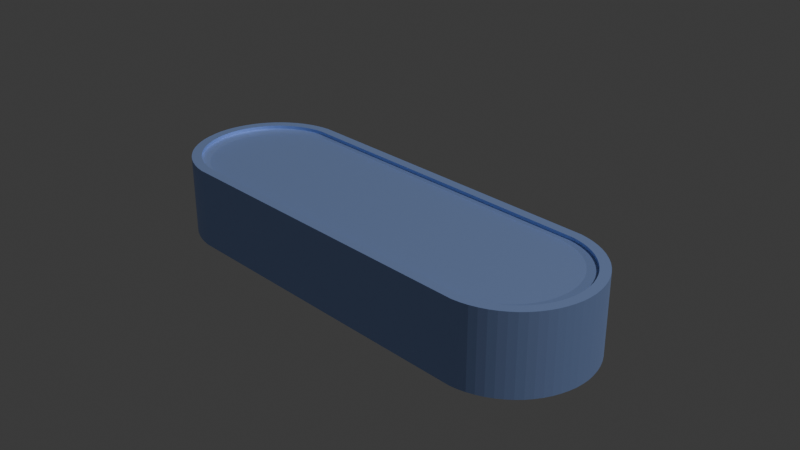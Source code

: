 # Source: KeyHolder3.blend  (saved by Blender 4.0.36; exported with 4.5.12 LTS)
import bpy
from mathutils import Matrix  # noqa: F401  (used for matrix-valued properties, if any)

bpy.ops.wm.read_factory_settings(use_empty=True)
scene = bpy.context.scene
scene.name = 'Scene'

# ---- collections
col_collection = bpy.data.collections.new('Collection'); scene.collection.children.link(col_collection)

# ---- materials (node trees are filled in below, after node groups)
mat_material_001 = bpy.data.materials.new('Material.001')

# ---- material node trees
mat_material_001.use_nodes = True; mat_material_001.node_tree.nodes.clear()
_N = mat_material_001.node_tree.nodes; _L = mat_material_001.node_tree.links
n0 = _N.new('ShaderNodeBsdfPrincipled'); n0.name = 'Principled BSDF'; n0.location = (10, 300)
n0.inputs[0].default_value = (0.4279, 0.5825, 1.0, 1.0)
n0.inputs[1].default_value = 0.768
n0.inputs[2].default_value = 0.6186
n0.inputs[3].default_value = 1.45
n1 = _N.new('ShaderNodeOutputMaterial'); n1.name = 'Material Output'; n1.location = (300, 300)
_L.new(n0.outputs[0], n1.inputs[0])
n1.is_active_output = True

# ---- world
world_world = bpy.data.worlds.new('World'); scene.world = world_world
world_world.use_nodes = True; world_world.node_tree.nodes.clear()
_N = world_world.node_tree.nodes; _L = world_world.node_tree.links
n0 = _N.new('ShaderNodeOutputWorld'); n0.name = 'World Output'; n0.location = (300, 300)
n1 = _N.new('ShaderNodeBackground'); n1.name = 'Background'; n1.location = (10, 300)
n1.inputs[0].default_value = (0.05088, 0.05088, 0.05088, 1.0)
_L.new(n1.outputs[0], n0.inputs[0])
n0.is_active_output = True
world_world.color = (0.05088, 0.05088, 0.05088)
world_world.use_sun_shadow = False
world_world.sun_shadow_jitter_overblur = 0.0

# ---- cameras
cam_camera = bpy.data.cameras.new('Camera')
cam_camera.clip_end = 100.0
cam_camera.ortho_scale = 7.314

# ---- lights
light_light = bpy.data.lights.new('Light', 'POINT')
light_light.transmission_factor = 0.0
light_light.use_soft_falloff = False
light_light.energy = 1000.0
light_light.shadow_soft_size = 0.1
light_light.shadow_maximum_resolution = 0.006
light_light.use_absolute_resolution = True

# ---- meshes
me_cylinder_001 = bpy.data.meshes.new('Cylinder.001')
me_cylinder_001.from_pydata([(-0.1049, -0.04976, -0.025), (-0.1044, -0.04364, 0.025), (-0.1098, -0.04904, -0.025), (-0.1086, -0.04303, 0.025), (-0.1145, -0.04785, -0.025), (-0.1127, -0.04199, 0.025), (-0.1191, -0.04619, -0.025), (-0.1168, -0.04054, 0.025), (-0.1236, -0.0441, -0.025), (-0.1207, -0.0387, 0.025), (-0.1278, -0.04157, -0.025), (-0.1244, -0.03648, 0.025), (-0.1317, -0.03865, -0.025), (-0.1278, -0.03392, 0.025), (-0.1354, -0.03536, -0.025), (-0.131, -0.03103, 0.025), (-0.1387, -0.03172, -0.025), (-0.1339, -0.02784, 0.025), (-0.1416, -0.02778, -0.025), (-0.1365, -0.02438, 0.025), (-0.1441, -0.02357, -0.025), (-0.1387, -0.02068, 0.025), (-0.1462, -0.01913, -0.025), (-0.1405, -0.01679, 0.025), (-0.1478, -0.01451, -0.025), (-0.142, -0.01274, 0.025), (-0.149, -0.009755, -0.025), (-0.143, -0.00856, 0.025), (-0.1498, -0.004901, -0.025), (-0.1437, -0.004301, 0.025), (-0.15, 0.0, -0.025), (-0.1439, 0.0, 0.025), (-0.1498, 0.004901, -0.025), (-0.1437, 0.004301, 0.025), (-0.149, 0.009755, -0.025), (-0.143, 0.00856, 0.025), (-0.1478, 0.01451, -0.025), (-0.142, 0.01274, 0.025), (-0.1462, 0.01913, -0.025), (-0.1405, 0.01679, 0.025), (-0.1441, 0.02357, -0.025), (-0.1387, 0.02068, 0.025), (-0.1416, 0.02778, -0.025), (-0.1365, 0.02438, 0.025), (-0.1387, 0.03172, -0.025), (-0.1339, 0.02784, 0.025), (-0.1354, 0.03536, -0.025), (-0.131, 0.03103, 0.025), (-0.1317, 0.03865, -0.025), (-0.1278, 0.03392, 0.025), (-0.1278, 0.04157, -0.025), (-0.1244, 0.03648, 0.025), (-0.1236, 0.0441, -0.025), (-0.1207, 0.0387, 0.025), (-0.1191, 0.04619, -0.025), (-0.1168, 0.04054, 0.025), (-0.1145, 0.04785, -0.025), (-0.1127, 0.04199, 0.025), (-0.1098, 0.04904, -0.025), (-0.1086, 0.04303, 0.025), (-0.1049, 0.04976, -0.025), (-0.1044, 0.04364, 0.025), (0.1049, 0.04976, -0.025), (0.1044, 0.04364, 0.025), (0.1098, 0.04904, -0.025), (0.1086, 0.04303, 0.025), (0.1145, 0.04785, -0.025), (0.1127, 0.04199, 0.025), (0.1191, 0.04619, -0.025), (0.1168, 0.04054, 0.025), (0.1236, 0.0441, -0.025), (0.1207, 0.0387, 0.025), (0.1278, 0.04157, -0.025), (0.1244, 0.03648, 0.025), (0.1317, 0.03865, -0.025), (0.1278, 0.03392, 0.025), (0.1354, 0.03536, -0.025), (0.131, 0.03103, 0.025), (0.1387, 0.03172, -0.025), (0.1339, 0.02784, 0.025), (0.1416, 0.02778, -0.025), (0.1365, 0.02438, 0.025), (0.1441, 0.02357, -0.025), (0.1387, 0.02068, 0.025), (0.1462, 0.01913, -0.025), (0.1405, 0.01679, 0.025), (0.1478, 0.01451, -0.025), (0.142, 0.01274, 0.025), (0.149, 0.009755, -0.025), (0.143, 0.00856, 0.025), (0.1498, 0.004901, -0.025), (0.1437, 0.004301, 0.025), (0.15, 0.0, -0.025), (0.1439, 0.0, 0.025), (0.1498, -0.004901, -0.025), (0.1437, -0.004301, 0.025), (0.149, -0.009755, -0.025), (0.143, -0.00856, 0.025), (0.1478, -0.01451, -0.025), (0.142, -0.01274, 0.025), (0.1462, -0.01913, -0.025), (0.1405, -0.01679, 0.025), (0.1441, -0.02357, -0.025), (0.1387, -0.02068, 0.025), (0.1416, -0.02778, -0.025), (0.1365, -0.02438, 0.025), (0.1387, -0.03172, -0.025), (0.1339, -0.02784, 0.025), (0.1354, -0.03536, -0.025), (0.131, -0.03103, 0.025), (0.1317, -0.03865, -0.025), (0.1278, -0.03392, 0.025), (0.1278, -0.04157, -0.025), (0.1244, -0.03648, 0.025), (0.1236, -0.0441, -0.025), (0.1207, -0.0387, 0.025), (0.1191, -0.04619, -0.025), (0.1168, -0.04054, 0.025), (0.1145, -0.04785, -0.025), (0.1127, -0.04199, 0.025), (0.1098, -0.04904, -0.025), (0.1086, -0.04303, 0.025), (0.1049, -0.04976, -0.025), (0.1044, -0.04364, 0.025), (-0.1049, -0.04976, 0.025), (0.1049, -0.04976, 0.025), (-0.1098, -0.04904, 0.025), (-0.1145, -0.04785, 0.025), (-0.1191, -0.04619, 0.025), (-0.1236, -0.0441, 0.025), (-0.1278, -0.04157, 0.025), (-0.1317, -0.03865, 0.025), (-0.1354, -0.03536, 0.025), (-0.1387, -0.03172, 0.025), (-0.1416, -0.02778, 0.025), (-0.1441, -0.02357, 0.025), (-0.1462, -0.01913, 0.025), (-0.1478, -0.01451, 0.025), (-0.149, -0.009755, 0.025), (-0.1498, -0.004901, 0.025), (-0.15, 0.0, 0.025), (-0.1498, 0.004901, 0.025), (-0.149, 0.009755, 0.025), (-0.1478, 0.01451, 0.025), (-0.1462, 0.01913, 0.025), (-0.1441, 0.02357, 0.025), (-0.1416, 0.02778, 0.025), (-0.1387, 0.03172, 0.025), (-0.1354, 0.03536, 0.025), (-0.1317, 0.03865, 0.025), (-0.1278, 0.04157, 0.025), (-0.1236, 0.0441, 0.025), (-0.1191, 0.04619, 0.025), (-0.1145, 0.04785, 0.025), (-0.1098, 0.04904, 0.025), (-0.1049, 0.04976, 0.025), (0.1098, 0.04904, 0.025), (0.1049, 0.04976, 0.025), (0.1145, 0.04785, 0.025), (0.1191, 0.04619, 0.025), (0.1236, 0.0441, 0.025), (0.1278, 0.04157, 0.025), (0.1317, 0.03865, 0.025), (0.1354, 0.03536, 0.025), (0.1387, 0.03172, 0.025), (0.1416, 0.02778, 0.025), (0.1441, 0.02357, 0.025), (0.1462, 0.01913, 0.025), (0.1478, 0.01451, 0.025), (0.149, 0.009755, 0.025), (0.1498, 0.004901, 0.025), (0.15, 0.0, 0.025), (0.1498, -0.004901, 0.025), (0.149, -0.009755, 0.025), (0.1478, -0.01451, 0.025), (0.1462, -0.01913, 0.025), (0.1441, -0.02357, 0.025), (0.1416, -0.02778, 0.025), (0.1387, -0.03172, 0.025), (0.1354, -0.03536, 0.025), (0.1317, -0.03865, 0.025), (0.1278, -0.04157, 0.025), (0.1236, -0.0441, 0.025), (0.1191, -0.04619, 0.025), (0.1145, -0.04785, 0.025), (0.1098, -0.04904, 0.025), (-0.1044, -0.04364, 0.02293), (0.1044, -0.04364, 0.02293), (-0.1086, -0.04303, 0.02293), (-0.1127, -0.04199, 0.02293), (-0.1168, -0.04054, 0.02293), (-0.1207, -0.0387, 0.02293), (-0.1244, -0.03648, 0.02293), (-0.1278, -0.03392, 0.02293), (-0.131, -0.03103, 0.02293), (-0.1339, -0.02784, 0.02293), (-0.1365, -0.02438, 0.02293), (-0.1387, -0.02068, 0.02293), (-0.1405, -0.01679, 0.02293), (-0.142, -0.01274, 0.02293), (-0.143, -0.00856, 0.02293), (-0.1437, -0.004301, 0.02293), (-0.1439, 0.0, 0.02293), (-0.1437, 0.004301, 0.02293), (-0.143, 0.00856, 0.02293), (-0.142, 0.01274, 0.02293), (-0.1405, 0.01679, 0.02293), (-0.1387, 0.02068, 0.02293), (-0.1365, 0.02438, 0.02293), (-0.1339, 0.02784, 0.02293), (-0.131, 0.03103, 0.02293), (-0.1278, 0.03392, 0.02293), (-0.1244, 0.03648, 0.02293), (-0.1207, 0.0387, 0.02293), (-0.1168, 0.04054, 0.02293), (-0.1127, 0.04199, 0.02293), (-0.1086, 0.04303, 0.02293), (-0.1044, 0.04364, 0.02293), (0.1086, 0.04303, 0.02293), (0.1044, 0.04364, 0.02293), (0.1127, 0.04199, 0.02293), (0.1168, 0.04054, 0.02293), (0.1207, 0.0387, 0.02293), (0.1244, 0.03648, 0.02293), (0.1278, 0.03392, 0.02293), (0.131, 0.03103, 0.02293), (0.1339, 0.02784, 0.02293), (0.1365, 0.02438, 0.02293), (0.1387, 0.02068, 0.02293), (0.1405, 0.01679, 0.02293), (0.142, 0.01274, 0.02293), (0.143, 0.00856, 0.02293), (0.1437, 0.004301, 0.02293), (0.1439, 0.0, 0.02293), (0.1437, -0.004301, 0.02293), (0.143, -0.00856, 0.02293), (0.142, -0.01274, 0.02293), (0.1405, -0.01679, 0.02293), (0.1387, -0.02068, 0.02293), (0.1365, -0.02438, 0.02293), (0.1339, -0.02784, 0.02293), (0.131, -0.03103, 0.02293), (0.1278, -0.03392, 0.02293), (0.1244, -0.03648, 0.02293), (0.1207, -0.0387, 0.02293), (0.1168, -0.04054, 0.02293), (0.1127, -0.04199, 0.02293), (0.1086, -0.04303, 0.02293), (-0.09916, -0.04143, 0.02209), (0.09916, -0.04143, 0.02209), (-0.1031, -0.04085, 0.02209), (-0.107, -0.03986, 0.02209), (-0.1109, -0.03848, 0.02209), (-0.1146, -0.03674, 0.02209), (-0.1181, -0.03463, 0.02209), (-0.1214, -0.0322, 0.02209), (-0.1244, -0.02945, 0.02209), (-0.1271, -0.02643, 0.02209), (-0.1296, -0.02314, 0.02209), (-0.1317, -0.01964, 0.02209), (-0.1334, -0.01594, 0.02209), (-0.1348, -0.01209, 0.02209), (-0.1358, -0.008126, 0.02209), (-0.1364, -0.004083, 0.02209), (-0.1366, -1.827e-11, 0.02209), (-0.1364, 0.004083, 0.02209), (-0.1358, 0.008126, 0.02209), (-0.1348, 0.01209, 0.02209), (-0.1334, 0.01594, 0.02209), (-0.1317, 0.01964, 0.02209), (-0.1296, 0.02314, 0.02209), (-0.1271, 0.02643, 0.02209), (-0.1244, 0.02945, 0.02209), (-0.1214, 0.0322, 0.02209), (-0.1181, 0.03463, 0.02209), (-0.1146, 0.03674, 0.02209), (-0.1109, 0.03848, 0.02209), (-0.107, 0.03986, 0.02209), (-0.1031, 0.04085, 0.02209), (-0.09916, 0.04143, 0.02209), (0.1031, 0.04085, 0.02209), (0.09916, 0.04143, 0.02209), (0.107, 0.03986, 0.02209), (0.1109, 0.03848, 0.02209), (0.1146, 0.03674, 0.02209), (0.1181, 0.03463, 0.02209), (0.1214, 0.0322, 0.02209), (0.1244, 0.02945, 0.02209), (0.1271, 0.02643, 0.02209), (0.1296, 0.02314, 0.02209), (0.1317, 0.01964, 0.02209), (0.1334, 0.01594, 0.02209), (0.1348, 0.01209, 0.02209), (0.1358, 0.008126, 0.02209), (0.1364, 0.004083, 0.02209), (0.1366, -1.827e-11, 0.02209), (0.1364, -0.004083, 0.02209), (0.1358, -0.008126, 0.02209), (0.1348, -0.01209, 0.02209), (0.1334, -0.01594, 0.02209), (0.1317, -0.01964, 0.02209), (0.1296, -0.02314, 0.02209), (0.1271, -0.02643, 0.02209), (0.1244, -0.02945, 0.02209), (0.1214, -0.0322, 0.02209), (0.1181, -0.03463, 0.02209), (0.1146, -0.03674, 0.02209), (0.1109, -0.03848, 0.02209), (0.107, -0.03986, 0.02209), (0.1031, -0.04085, 0.02209)], [], [(92, 94, 96, 98, 100, 102, 104, 106, 108, 110, 112, 114, 116, 118, 120, 122, 0, 2, 4, 6, 8, 10, 12, 14, 16, 18, 20, 22, 24, 26, 28, 30, 32, 34, 36, 38, 40, 42, 44, 46, 48, 50, 52, 54, 56, 58, 60, 62, 64, 66, 68, 70, 72, 74, 76, 78, 80, 82, 84, 86, 88, 90), (125, 124, 0, 122), (0, 124, 126, 2), (2, 126, 127, 4), (4, 127, 128, 6), (6, 128, 129, 8), (8, 129, 130, 10), (10, 130, 131, 12), (12, 131, 132, 14), (14, 132, 133, 16), (16, 133, 134, 18), (18, 134, 135, 20), (20, 135, 136, 22), (22, 136, 137, 24), (24, 137, 138, 26), (26, 138, 139, 28), (28, 139, 140, 30), (30, 140, 141, 32), (32, 141, 142, 34), (34, 142, 143, 36), (36, 143, 144, 38), (38, 144, 145, 40), (40, 145, 146, 42), (42, 146, 147, 44), (44, 147, 148, 46), (46, 148, 149, 48), (48, 149, 150, 50), (50, 150, 151, 52), (52, 151, 152, 54), (54, 152, 153, 56), (56, 153, 154, 58), (58, 154, 155, 60), (123, 121, 247, 187), (62, 157, 156, 64), (64, 156, 158, 66), (66, 158, 159, 68), (68, 159, 160, 70), (70, 160, 161, 72), (72, 161, 162, 74), (74, 162, 163, 76), (76, 163, 164, 78), (78, 164, 165, 80), (80, 165, 166, 82), (82, 166, 167, 84), (84, 167, 168, 86), (86, 168, 169, 88), (88, 169, 170, 90), (90, 170, 171, 92), (92, 171, 172, 94), (94, 172, 173, 96), (96, 173, 174, 98), (98, 174, 175, 100), (100, 175, 176, 102), (102, 176, 177, 104), (104, 177, 178, 106), (106, 178, 179, 108), (108, 179, 180, 110), (110, 180, 181, 112), (112, 181, 182, 114), (114, 182, 183, 116), (116, 183, 184, 118), (118, 184, 185, 120), (120, 185, 125, 122), (155, 157, 62, 60), (123, 1, 124, 125), (1, 3, 126, 124), (3, 5, 127, 126), (5, 7, 128, 127), (7, 9, 129, 128), (9, 11, 130, 129), (11, 13, 131, 130), (13, 15, 132, 131), (15, 17, 133, 132), (17, 19, 134, 133), (19, 21, 135, 134), (21, 23, 136, 135), (23, 25, 137, 136), (25, 27, 138, 137), (27, 29, 139, 138), (29, 31, 140, 139), (31, 33, 141, 140), (33, 35, 142, 141), (35, 37, 143, 142), (37, 39, 144, 143), (39, 41, 145, 144), (41, 43, 146, 145), (43, 45, 147, 146), (45, 47, 148, 147), (47, 49, 149, 148), (49, 51, 150, 149), (51, 53, 151, 150), (53, 55, 152, 151), (55, 57, 153, 152), (57, 59, 154, 153), (59, 61, 155, 154), (63, 65, 156, 157), (65, 67, 158, 156), (67, 69, 159, 158), (69, 71, 160, 159), (71, 73, 161, 160), (73, 75, 162, 161), (75, 77, 163, 162), (77, 79, 164, 163), (79, 81, 165, 164), (81, 83, 166, 165), (83, 85, 167, 166), (85, 87, 168, 167), (87, 89, 169, 168), (89, 91, 170, 169), (91, 93, 171, 170), (93, 95, 172, 171), (95, 97, 173, 172), (97, 99, 174, 173), (99, 101, 175, 174), (101, 103, 176, 175), (103, 105, 177, 176), (105, 107, 178, 177), (107, 109, 179, 178), (109, 111, 180, 179), (111, 113, 181, 180), (113, 115, 182, 181), (115, 117, 183, 182), (117, 119, 184, 183), (119, 121, 185, 184), (121, 123, 125, 185), (61, 63, 157, 155), (223, 222, 284, 285), (71, 69, 221, 222), (17, 15, 194, 195), (63, 61, 217, 219), (73, 71, 222, 223), (19, 17, 195, 196), (75, 73, 223, 224), (21, 19, 196, 197), (77, 75, 224, 225), (23, 21, 197, 198), (79, 77, 225, 226), (25, 23, 198, 199), (81, 79, 226, 227), (27, 25, 199, 200), (83, 81, 227, 228), (29, 27, 200, 201), (85, 83, 228, 229), (31, 29, 201, 202), (87, 85, 229, 230), (33, 31, 202, 203), (89, 87, 230, 231), (35, 33, 203, 204), (91, 89, 231, 232), (37, 35, 204, 205), (93, 91, 232, 233), (39, 37, 205, 206), (95, 93, 233, 234), (41, 39, 206, 207), (97, 95, 234, 235), (43, 41, 207, 208), (99, 97, 235, 236), (45, 43, 208, 209), (101, 99, 236, 237), (47, 45, 209, 210), (103, 101, 237, 238), (49, 47, 210, 211), (105, 103, 238, 239), (51, 49, 211, 212), (107, 105, 239, 240), (53, 51, 212, 213), (1, 123, 187, 186), (109, 107, 240, 241), (55, 53, 213, 214), (3, 1, 186, 188), (111, 109, 241, 242), (57, 55, 214, 215), (5, 3, 188, 189), (113, 111, 242, 243), (59, 57, 215, 216), (7, 5, 189, 190), (115, 113, 243, 244), (61, 59, 216, 217), (9, 7, 190, 191), (117, 115, 244, 245), (65, 63, 219, 218), (11, 9, 191, 192), (119, 117, 245, 246), (67, 65, 218, 220), (13, 11, 192, 193), (121, 119, 246, 247), (69, 67, 220, 221), (15, 13, 193, 194), (266, 265, 264, 263, 262, 261, 260, 259, 258, 257, 256, 255, 254, 253, 252, 251, 250, 248, 249, 309, 308, 307, 306, 305, 304, 303, 302, 301, 300, 299, 298, 297, 296, 295, 294, 293, 292, 291, 290, 289, 288, 287, 286, 285, 284, 283, 282, 280, 281, 279, 278, 277, 276, 275, 274, 273, 272, 271, 270, 269, 268, 267), (196, 195, 257, 258), (224, 223, 285, 286), (197, 196, 258, 259), (225, 224, 286, 287), (198, 197, 259, 260), (226, 225, 287, 288), (199, 198, 260, 261), (227, 226, 288, 289), (200, 199, 261, 262), (228, 227, 289, 290), (201, 200, 262, 263), (229, 228, 290, 291), (202, 201, 263, 264), (230, 229, 291, 292), (203, 202, 264, 265), (231, 230, 292, 293), (204, 203, 265, 266), (232, 231, 293, 294), (205, 204, 266, 267), (233, 232, 294, 295), (206, 205, 267, 268), (234, 233, 295, 296), (207, 206, 268, 269), (235, 234, 296, 297), (208, 207, 269, 270), (236, 235, 297, 298), (209, 208, 270, 271), (237, 236, 298, 299), (210, 209, 271, 272), (238, 237, 299, 300), (211, 210, 272, 273), (239, 238, 300, 301), (212, 211, 273, 274), (240, 239, 301, 302), (213, 212, 274, 275), (186, 187, 249, 248), (241, 240, 302, 303), (214, 213, 275, 276), (188, 186, 248, 250), (242, 241, 303, 304), (215, 214, 276, 277), (189, 188, 250, 251), (243, 242, 304, 305), (216, 215, 277, 278), (190, 189, 251, 252), (244, 243, 305, 306), (217, 216, 278, 279), (191, 190, 252, 253), (245, 244, 306, 307), (218, 219, 281, 280), (192, 191, 253, 254), (246, 245, 307, 308), (220, 218, 280, 282), (193, 192, 254, 255), (247, 246, 308, 309), (221, 220, 282, 283), (194, 193, 255, 256), (187, 247, 309, 249), (222, 221, 283, 284), (195, 194, 256, 257), (219, 217, 279, 281)])
_uv = me_cylinder_001.uv_layers.new(name='UVMap')
_uv.uv.foreach_set('vector', [0.99, 0.25, 0.9888, 0.2265, 0.9854, 0.2032, 0.9797, 0.1803, 0.9717, 0.1582, 0.9617, 0.1369, 0.9496, 0.1167, 0.9355, 0.09775, 0.9197, 0.08029, 0.9023, 0.06448, 0.8833, 0.05045, 0.8631, 0.03834, 0.8418, 0.02827, 0.8197, 0.02033, 0.7968, 0.01461, 0.7735, 0.01116, 0.7265, 0.01116, 0.7032, 0.01461, 0.6803, 0.02033, 0.6582, 0.02827, 0.6369, 0.03834, 0.6167, 0.05045, 0.5977, 0.06448, 0.5803, 0.08029, 0.5645, 0.09775, 0.5504, 0.1167, 0.5383, 0.1369, 0.5283, 0.1582, 0.5203, 0.1803, 0.5146, 0.2032, 0.5112, 0.2265, 0.51, 0.25, 0.5112, 0.2735, 0.5146, 0.2968, 0.5203, 0.3197, 0.5283, 0.3418, 0.5383, 0.3631, 0.5504, 0.3833, 0.5645, 0.4023, 0.5803, 0.4197, 0.5977, 0.4355, 0.6167, 0.4496, 0.6369, 0.4617, 0.6582, 0.4717, 0.6803, 0.4797, 0.7032, 0.4854, 0.7265, 0.4888, 0.7735, 0.4888, 0.7968, 0.4854, 0.8197, 0.4797, 0.8418, 0.4717, 0.8631, 0.4617, 0.8833, 0.4496, 0.9023, 0.4355, 0.9197, 0.4197, 0.9355, 0.4023, 0.9496, 0.3833, 0.9617, 0.3631, 0.9717, 0.3418, 0.9797, 0.3197, 0.9854, 0.2968, 0.9888, 0.2735, 0.5156, 1.0, 0.4844, 1.0, 0.4844, 0.5, 0.5156, 0.5, 0.4844, 0.5, 0.4844, 1.0, 0.4688, 1.0, 0.4688, 0.5, 0.4688, 0.5, 0.4688, 1.0, 0.4531, 1.0, 0.4531, 0.5, 0.4531, 0.5, 0.4531, 1.0, 0.4375, 1.0, 0.4375, 0.5, 0.4375, 0.5, 0.4375, 1.0, 0.4219, 1.0, 0.4219, 0.5, 0.4219, 0.5, 0.4219, 1.0, 0.4062, 1.0, 0.4062, 0.5, 0.4062, 0.5, 0.4062, 1.0, 0.3906, 1.0, 0.3906, 0.5, 0.3906, 0.5, 0.3906, 1.0, 0.375, 1.0, 0.375, 0.5, 0.375, 0.5, 0.375, 1.0, 0.3594, 1.0, 0.3594, 0.5, 0.3594, 0.5, 0.3594, 1.0, 0.3438, 1.0, 0.3438, 0.5, 0.3438, 0.5, 0.3438, 1.0, 0.3281, 1.0, 0.3281, 0.5, 0.3281, 0.5, 0.3281, 1.0, 0.3125, 1.0, 0.3125, 0.5, 0.3125, 0.5, 0.3125, 1.0, 0.2969, 1.0, 0.2969, 0.5, 0.2969, 0.5, 0.2969, 1.0, 0.2812, 1.0, 0.2812, 0.5, 0.2812, 0.5, 0.2812, 1.0, 0.2656, 1.0, 0.2656, 0.5, 0.2656, 0.5, 0.2656, 1.0, 0.25, 1.0, 0.25, 0.5, 0.25, 0.5, 0.25, 1.0, 0.2344, 1.0, 0.2344, 0.5, 0.2344, 0.5, 0.2344, 1.0, 0.2188, 1.0, 0.2188, 0.5, 0.2188, 0.5, 0.2188, 1.0, 0.2031, 1.0, 0.2031, 0.5, 0.2031, 0.5, 0.2031, 1.0, 0.1875, 1.0, 0.1875, 0.5, 0.1875, 0.5, 0.1875, 1.0, 0.1719, 1.0, 0.1719, 0.5, 0.1719, 0.5, 0.1719, 1.0, 0.1562, 1.0, 0.1562, 0.5, 0.1562, 0.5, 0.1562, 1.0, 0.1406, 1.0, 0.1406, 0.5, 0.1406, 0.5, 0.1406, 1.0, 0.125, 1.0, 0.125, 0.5, 0.125, 0.5, 0.125, 1.0, 0.1094, 1.0, 0.1094, 0.5, 0.1094, 0.5, 0.1094, 1.0, 0.09375, 1.0, 0.09375, 0.5, 0.09375, 0.5, 0.09375, 1.0, 0.07812, 1.0, 0.07812, 0.5, 0.07812, 0.5, 0.07812, 1.0, 0.0625, 1.0, 0.0625, 0.5, 0.0625, 0.5, 0.0625, 1.0, 0.04688, 1.0, 0.04688, 0.5, 0.04688, 0.5, 0.04688, 1.0, 0.03125, 1.0, 0.03125, 0.5, 0.03125, 0.5, 0.03125, 1.0, 0.01562, 1.0, 0.01562, 0.5, 0.2945, 0.04051, 0.3081, 0.04343, 0.3081, 0.04343, 0.2945, 0.04051, 0.9844, 0.5, 0.9844, 1.0, 0.9688, 1.0, 0.9688, 0.5, 0.9688, 0.5, 0.9688, 1.0, 0.9531, 1.0, 0.9531, 0.5, 0.9531, 0.5, 0.9531, 1.0, 0.9375, 1.0, 0.9375, 0.5, 0.9375, 0.5, 0.9375, 1.0, 0.9219, 1.0, 0.9219, 0.5, 0.9219, 0.5, 0.9219, 1.0, 0.9062, 1.0, 0.9062, 0.5, 0.9062, 0.5, 0.9062, 1.0, 0.8906, 1.0, 0.8906, 0.5, 0.8906, 0.5, 0.8906, 1.0, 0.875, 1.0, 0.875, 0.5, 0.875, 0.5, 0.875, 1.0, 0.8594, 1.0, 0.8594, 0.5, 0.8594, 0.5, 0.8594, 1.0, 0.8438, 1.0, 0.8438, 0.5, 0.8438, 0.5, 0.8438, 1.0, 0.8281, 1.0, 0.8281, 0.5, 0.8281, 0.5, 0.8281, 1.0, 0.8125, 1.0, 0.8125, 0.5, 0.8125, 0.5, 0.8125, 1.0, 0.7969, 1.0, 0.7969, 0.5, 0.7969, 0.5, 0.7969, 1.0, 0.7812, 1.0, 0.7812, 0.5, 0.7812, 0.5, 0.7812, 1.0, 0.7656, 1.0, 0.7656, 0.5, 0.7656, 0.5, 0.7656, 1.0, 0.75, 1.0, 0.75, 0.5, 0.75, 0.5, 0.75, 1.0, 0.7344, 1.0, 0.7344, 0.5, 0.7344, 0.5, 0.7344, 1.0, 0.7188, 1.0, 0.7188, 0.5, 0.7188, 0.5, 0.7188, 1.0, 0.7031, 1.0, 0.7031, 0.5, 0.7031, 0.5, 0.7031, 1.0, 0.6875, 1.0, 0.6875, 0.5, 0.6875, 0.5, 0.6875, 1.0, 0.6719, 1.0, 0.6719, 0.5, 0.6719, 0.5, 0.6719, 1.0, 0.6562, 1.0, 0.6562, 0.5, 0.6562, 0.5, 0.6562, 1.0, 0.6406, 1.0, 0.6406, 0.5, 0.6406, 0.5, 0.6406, 1.0, 0.625, 1.0, 0.625, 0.5, 0.625, 0.5, 0.625, 1.0, 0.6094, 1.0, 0.6094, 0.5, 0.6094, 0.5, 0.6094, 1.0, 0.5938, 1.0, 0.5938, 0.5, 0.5938, 0.5, 0.5938, 1.0, 0.5781, 1.0, 0.5781, 0.5, 0.5781, 0.5, 0.5781, 1.0, 0.5625, 1.0, 0.5625, 0.5, 0.5625, 0.5, 0.5625, 1.0, 0.5469, 1.0, 0.5469, 0.5, 0.5469, 0.5, 0.5469, 1.0, 0.5312, 1.0, 0.5312, 0.5, 0.5312, 0.5, 0.5312, 1.0, 0.5156, 1.0, 0.5156, 0.5, 0.01562, 1.0, 0.9844, 1.0, 0.9844, 0.5, 0.01562, 0.5, 0.2945, 0.04051, 0.2055, 0.04051, 0.2265, 0.01116, 0.2735, 0.01116, 0.2055, 0.04051, 0.1919, 0.04343, 0.2032, 0.01461, 0.2265, 0.01116, 0.1919, 0.04343, 0.1745, 0.04846, 0.1803, 0.02033, 0.2032, 0.01461, 0.1745, 0.04846, 0.1564, 0.05542, 0.1582, 0.02827, 0.1803, 0.02033, 0.1564, 0.05542, 0.1385, 0.06426, 0.1369, 0.03834, 0.1582, 0.02827, 0.1385, 0.06426, 0.1213, 0.07488, 0.1167, 0.05045, 0.1369, 0.03834, 0.1213, 0.07488, 0.1051, 0.08719, 0.09775, 0.06448, 0.1167, 0.05045, 0.1051, 0.08719, 0.09013, 0.1011, 0.08029, 0.08029, 0.09775, 0.06448, 0.09013, 0.1011, 0.07649, 0.1164, 0.06448, 0.09775, 0.08029, 0.08029, 0.07649, 0.1164, 0.06438, 0.133, 0.05045, 0.1167, 0.06448, 0.09775, 0.06438, 0.133, 0.05391, 0.1507, 0.03834, 0.1369, 0.05045, 0.1167, 0.05391, 0.1507, 0.04519, 0.1694, 0.02827, 0.1582, 0.03834, 0.1369, 0.04519, 0.1694, 0.03832, 0.1889, 0.02033, 0.1803, 0.02827, 0.1582, 0.03832, 0.1889, 0.03336, 0.2089, 0.01461, 0.2032, 0.02033, 0.1803, 0.03336, 0.2089, 0.03036, 0.2294, 0.01116, 0.2265, 0.01461, 0.2032, 0.03036, 0.2294, 0.02936, 0.25, 0.01, 0.25, 0.01116, 0.2265, 0.02936, 0.25, 0.03036, 0.2706, 0.01116, 0.2735, 0.01, 0.25, 0.03036, 0.2706, 0.03336, 0.2911, 0.01461, 0.2968, 0.01116, 0.2735, 0.03336, 0.2911, 0.03832, 0.3111, 0.02033, 0.3197, 0.01461, 0.2968, 0.03832, 0.3111, 0.04519, 0.3306, 0.02827, 0.3418, 0.02033, 0.3197, 0.04519, 0.3306, 0.05391, 0.3493, 0.03834, 0.3631, 0.02827, 0.3418, 0.05391, 0.3493, 0.06438, 0.367, 0.05045, 0.3833, 0.03834, 0.3631, 0.06438, 0.367, 0.07649, 0.3836, 0.06448, 0.4023, 0.05045, 0.3833, 0.07649, 0.3836, 0.09013, 0.3989, 0.08029, 0.4197, 0.06448, 0.4023, 0.09013, 0.3989, 0.1051, 0.4128, 0.09775, 0.4355, 0.08029, 0.4197, 0.1051, 0.4128, 0.1213, 0.4251, 0.1167, 0.4496, 0.09775, 0.4355, 0.1213, 0.4251, 0.1385, 0.4357, 0.1369, 0.4617, 0.1167, 0.4496, 0.1385, 0.4357, 0.1564, 0.4446, 0.1582, 0.4717, 0.1369, 0.4617, 0.1564, 0.4446, 0.1745, 0.4515, 0.1803, 0.4797, 0.1582, 0.4717, 0.1745, 0.4515, 0.1919, 0.4566, 0.2032, 0.4854, 0.1803, 0.4797, 0.1919, 0.4566, 0.2055, 0.4595, 0.2265, 0.4888, 0.2032, 0.4854, 0.2945, 0.4595, 0.3081, 0.4566, 0.2968, 0.4854, 0.2735, 0.4888, 0.3081, 0.4566, 0.3255, 0.4515, 0.3197, 0.4797, 0.2968, 0.4854, 0.3255, 0.4515, 0.3436, 0.4446, 0.3418, 0.4717, 0.3197, 0.4797, 0.3436, 0.4446, 0.3615, 0.4357, 0.3631, 0.4617, 0.3418, 0.4717, 0.3615, 0.4357, 0.3787, 0.4251, 0.3833, 0.4496, 0.3631, 0.4617, 0.3787, 0.4251, 0.3949, 0.4128, 0.4023, 0.4355, 0.3833, 0.4496, 0.3949, 0.4128, 0.4099, 0.3989, 0.4197, 0.4197, 0.4023, 0.4355, 0.4099, 0.3989, 0.4235, 0.3836, 0.4355, 0.4023, 0.4197, 0.4197, 0.4235, 0.3836, 0.4356, 0.367, 0.4496, 0.3833, 0.4355, 0.4023, 0.4356, 0.367, 0.4461, 0.3493, 0.4617, 0.3631, 0.4496, 0.3833, 0.4461, 0.3493, 0.4548, 0.3306, 0.4717, 0.3418, 0.4617, 0.3631, 0.4548, 0.3306, 0.4617, 0.3111, 0.4797, 0.3197, 0.4717, 0.3418, 0.4617, 0.3111, 0.4666, 0.2911, 0.4854, 0.2968, 0.4797, 0.3197, 0.4666, 0.2911, 0.4696, 0.2706, 0.4888, 0.2735, 0.4854, 0.2968, 0.4696, 0.2706, 0.4706, 0.25, 0.49, 0.25, 0.4888, 0.2735, 0.4706, 0.25, 0.4696, 0.2294, 0.4888, 0.2265, 0.49, 0.25, 0.4696, 0.2294, 0.4666, 0.2089, 0.4854, 0.2032, 0.4888, 0.2265, 0.4666, 0.2089, 0.4617, 0.1889, 0.4797, 0.1803, 0.4854, 0.2032, 0.4617, 0.1889, 0.4548, 0.1694, 0.4717, 0.1582, 0.4797, 0.1803, 0.4548, 0.1694, 0.4461, 0.1507, 0.4617, 0.1369, 0.4717, 0.1582, 0.4461, 0.1507, 0.4356, 0.133, 0.4496, 0.1167, 0.4617, 0.1369, 0.4356, 0.133, 0.4235, 0.1164, 0.4355, 0.09775, 0.4496, 0.1167, 0.4235, 0.1164, 0.4099, 0.1011, 0.4197, 0.08029, 0.4355, 0.09775, 0.4099, 0.1011, 0.3949, 0.08719, 0.4023, 0.06448, 0.4197, 0.08029, 0.3949, 0.08719, 0.3787, 0.07488, 0.3833, 0.05045, 0.4023, 0.06448, 0.3787, 0.07488, 0.3615, 0.06426, 0.3631, 0.03834, 0.3833, 0.05045, 0.3615, 0.06426, 0.3436, 0.05542, 0.3418, 0.02827, 0.3631, 0.03834, 0.3436, 0.05542, 0.3255, 0.04846, 0.3197, 0.02033, 0.3418, 0.02827, 0.3255, 0.04846, 0.3081, 0.04343, 0.2968, 0.01461, 0.3197, 0.02033, 0.3081, 0.04343, 0.2945, 0.04051, 0.2735, 0.01116, 0.2968, 0.01461, 0.2055, 0.4595, 0.2945, 0.4595, 0.2735, 0.4888, 0.2265, 0.4888, 0.3787, 0.4251, 0.3615, 0.4357, 0.3615, 0.4357, 0.3787, 0.4251, 0.3615, 0.4357, 0.3436, 0.4446, 0.3436, 0.4446, 0.3615, 0.4357, 0.07649, 0.1164, 0.09013, 0.1011, 0.09013, 0.1011, 0.07649, 0.1164, 0.2945, 0.4595, 0.2055, 0.4595, 0.2055, 0.4595, 0.2945, 0.4595, 0.3787, 0.4251, 0.3615, 0.4357, 0.3615, 0.4357, 0.3787, 0.4251, 0.06438, 0.133, 0.07649, 0.1164, 0.07649, 0.1164, 0.06438, 0.133, 0.3949, 0.4128, 0.3787, 0.4251, 0.3787, 0.4251, 0.3949, 0.4128, 0.05391, 0.1507, 0.06438, 0.133, 0.06438, 0.133, 0.05391, 0.1507, 0.4099, 0.3989, 0.3949, 0.4128, 0.3949, 0.4128, 0.4099, 0.3989, 0.04519, 0.1694, 0.05391, 0.1507, 0.05391, 0.1507, 0.04519, 0.1694, 0.4235, 0.3836, 0.4099, 0.3989, 0.4099, 0.3989, 0.4235, 0.3836, 0.03832, 0.1889, 0.04519, 0.1694, 0.04519, 0.1694, 0.03832, 0.1889, 0.4356, 0.367, 0.4235, 0.3836, 0.4235, 0.3836, 0.4356, 0.367, 0.03336, 0.2089, 0.03832, 0.1889, 0.03832, 0.1889, 0.03336, 0.2089, 0.4461, 0.3493, 0.4356, 0.367, 0.4356, 0.367, 0.4461, 0.3493, 0.03036, 0.2294, 0.03336, 0.2089, 0.03336, 0.2089, 0.03036, 0.2294, 0.4548, 0.3306, 0.4461, 0.3493, 0.4461, 0.3493, 0.4548, 0.3306, 0.02936, 0.25, 0.03036, 0.2294, 0.03036, 0.2294, 0.02936, 0.25, 0.4617, 0.3111, 0.4548, 0.3306, 0.4548, 0.3306, 0.4617, 0.3111, 0.03036, 0.2706, 0.02936, 0.25, 0.02936, 0.25, 0.03036, 0.2706, 0.4666, 0.2911, 0.4617, 0.3111, 0.4617, 0.3111, 0.4666, 0.2911, 0.03336, 0.2911, 0.03036, 0.2706, 0.03036, 0.2706, 0.03336, 0.2911, 0.4696, 0.2706, 0.4666, 0.2911, 0.4666, 0.2911, 0.4696, 0.2706, 0.03832, 0.3111, 0.03336, 0.2911, 0.03336, 0.2911, 0.03832, 0.3111, 0.4706, 0.25, 0.4696, 0.2706, 0.4696, 0.2706, 0.4706, 0.25, 0.04519, 0.3306, 0.03832, 0.3111, 0.03832, 0.3111, 0.04519, 0.3306, 0.4696, 0.2294, 0.4706, 0.25, 0.4706, 0.25, 0.4696, 0.2294, 0.05391, 0.3493, 0.04519, 0.3306, 0.04519, 0.3306, 0.05391, 0.3493, 0.4666, 0.2089, 0.4696, 0.2294, 0.4696, 0.2294, 0.4666, 0.2089, 0.06438, 0.367, 0.05391, 0.3493, 0.05391, 0.3493, 0.06438, 0.367, 0.4617, 0.1889, 0.4666, 0.2089, 0.4666, 0.2089, 0.4617, 0.1889, 0.07649, 0.3836, 0.06438, 0.367, 0.06438, 0.367, 0.07649, 0.3836, 0.4548, 0.1694, 0.4617, 0.1889, 0.4617, 0.1889, 0.4548, 0.1694, 0.09013, 0.3989, 0.07649, 0.3836, 0.07649, 0.3836, 0.09013, 0.3989, 0.4461, 0.1507, 0.4548, 0.1694, 0.4548, 0.1694, 0.4461, 0.1507, 0.1051, 0.4128, 0.09013, 0.3989, 0.09013, 0.3989, 0.1051, 0.4128, 0.4356, 0.133, 0.4461, 0.1507, 0.4461, 0.1507, 0.4356, 0.133, 0.1213, 0.4251, 0.1051, 0.4128, 0.1051, 0.4128, 0.1213, 0.4251, 0.4235, 0.1164, 0.4356, 0.133, 0.4356, 0.133, 0.4235, 0.1164, 0.1385, 0.4357, 0.1213, 0.4251, 0.1213, 0.4251, 0.1385, 0.4357, 0.2055, 0.04051, 0.2945, 0.04051, 0.2945, 0.04051, 0.2055, 0.04051, 0.4099, 0.1011, 0.4235, 0.1164, 0.4235, 0.1164, 0.4099, 0.1011, 0.1564, 0.4446, 0.1385, 0.4357, 0.1385, 0.4357, 0.1564, 0.4446, 0.1919, 0.04343, 0.2055, 0.04051, 0.2055, 0.04051, 0.1919, 0.04343, 0.3949, 0.08719, 0.4099, 0.1011, 0.4099, 0.1011, 0.3949, 0.08719, 0.1745, 0.4515, 0.1564, 0.4446, 0.1564, 0.4446, 0.1745, 0.4515, 0.1745, 0.04846, 0.1919, 0.04343, 0.1919, 0.04343, 0.1745, 0.04846, 0.3787, 0.07488, 0.3949, 0.08719, 0.3949, 0.08719, 0.3787, 0.07488, 0.1919, 0.4566, 0.1745, 0.4515, 0.1745, 0.4515, 0.1919, 0.4566, 0.1564, 0.05542, 0.1745, 0.04846, 0.1745, 0.04846, 0.1564, 0.05542, 0.3615, 0.06426, 0.3787, 0.07488, 0.3787, 0.07488, 0.3615, 0.06426, 0.2055, 0.4595, 0.1919, 0.4566, 0.1919, 0.4566, 0.2055, 0.4595, 0.1385, 0.06426, 0.1564, 0.05542, 0.1564, 0.05542, 0.1385, 0.06426, 0.3436, 0.05542, 0.3615, 0.06426, 0.3615, 0.06426, 0.3436, 0.05542, 0.3081, 0.4566, 0.2945, 0.4595, 0.2945, 0.4595, 0.3081, 0.4566, 0.1213, 0.07488, 0.1385, 0.06426, 0.1385, 0.06426, 0.1213, 0.07488, 0.3255, 0.04846, 0.3436, 0.05542, 0.3436, 0.05542, 0.3255, 0.04846, 0.3255, 0.4515, 0.3081, 0.4566, 0.3081, 0.4566, 0.3255, 0.4515, 0.1051, 0.08719, 0.1213, 0.07488, 0.1213, 0.07488, 0.1051, 0.08719, 0.3081, 0.04343, 0.3255, 0.04846, 0.3255, 0.04846, 0.3081, 0.04343, 0.3436, 0.4446, 0.3255, 0.4515, 0.3255, 0.4515, 0.3436, 0.4446, 0.09013, 0.1011, 0.1051, 0.08719, 0.1051, 0.08719, 0.09013, 0.1011, 0.03336, 0.2911, 0.03036, 0.2706, 0.02936, 0.25, 0.03036, 0.2294, 0.03336, 0.2089, 0.03832, 0.1889, 0.04519, 0.1694, 0.05391, 0.1507, 0.06438, 0.133, 0.07649, 0.1164, 0.09013, 0.1011, 0.1051, 0.08719, 0.1213, 0.07488, 0.1385, 0.06426, 0.1564, 0.05542, 0.1745, 0.04846, 0.1919, 0.04343, 0.2055, 0.04051, 0.2945, 0.04051, 0.3081, 0.04343, 0.3255, 0.04846, 0.3436, 0.05542, 0.3615, 0.06426, 0.3787, 0.07488, 0.3949, 0.08719, 0.4099, 0.1011, 0.4235, 0.1164, 0.4356, 0.133, 0.4461, 0.1507, 0.4548, 0.1694, 0.4617, 0.1889, 0.4666, 0.2089, 0.4696, 0.2294, 0.4706, 0.25, 0.4696, 0.2706, 0.4666, 0.2911, 0.4617, 0.3111, 0.4548, 0.3306, 0.4461, 0.3493, 0.4356, 0.367, 0.4235, 0.3836, 0.4099, 0.3989, 0.3949, 0.4128, 0.3787, 0.4251, 0.3615, 0.4357, 0.3436, 0.4446, 0.3255, 0.4515, 0.3081, 0.4566, 0.2945, 0.4595, 0.2055, 0.4595, 0.1919, 0.4566, 0.1745, 0.4515, 0.1564, 0.4446, 0.1385, 0.4357, 0.1213, 0.4251, 0.1051, 0.4128, 0.09013, 0.3989, 0.07649, 0.3836, 0.06438, 0.367, 0.05391, 0.3493, 0.04519, 0.3306, 0.03832, 0.3111, 0.06438, 0.133, 0.07649, 0.1164, 0.07649, 0.1164, 0.06438, 0.133, 0.3949, 0.4128, 0.3787, 0.4251, 0.3787, 0.4251, 0.3949, 0.4128, 0.05391, 0.1507, 0.06438, 0.133, 0.06438, 0.133, 0.05391, 0.1507, 0.4099, 0.3989, 0.3949, 0.4128, 0.3949, 0.4128, 0.4099, 0.3989, 0.04519, 0.1694, 0.05391, 0.1507, 0.05391, 0.1507, 0.04519, 0.1694, 0.4235, 0.3836, 0.4099, 0.3989, 0.4099, 0.3989, 0.4235, 0.3836, 0.03832, 0.1889, 0.04519, 0.1694, 0.04519, 0.1694, 0.03832, 0.1889, 0.4356, 0.367, 0.4235, 0.3836, 0.4235, 0.3836, 0.4356, 0.367, 0.03336, 0.2089, 0.03832, 0.1889, 0.03832, 0.1889, 0.03336, 0.2089, 0.4461, 0.3493, 0.4356, 0.367, 0.4356, 0.367, 0.4461, 0.3493, 0.03036, 0.2294, 0.03336, 0.2089, 0.03336, 0.2089, 0.03036, 0.2294, 0.4548, 0.3306, 0.4461, 0.3493, 0.4461, 0.3493, 0.4548, 0.3306, 0.02936, 0.25, 0.03036, 0.2294, 0.03036, 0.2294, 0.02936, 0.25, 0.4617, 0.3111, 0.4548, 0.3306, 0.4548, 0.3306, 0.4617, 0.3111, 0.03036, 0.2706, 0.02936, 0.25, 0.02936, 0.25, 0.03036, 0.2706, 0.4666, 0.2911, 0.4617, 0.3111, 0.4617, 0.3111, 0.4666, 0.2911, 0.03336, 0.2911, 0.03036, 0.2706, 0.03036, 0.2706, 0.03336, 0.2911, 0.4696, 0.2706, 0.4666, 0.2911, 0.4666, 0.2911, 0.4696, 0.2706, 0.03832, 0.3111, 0.03336, 0.2911, 0.03336, 0.2911, 0.03832, 0.3111, 0.4706, 0.25, 0.4696, 0.2706, 0.4696, 0.2706, 0.4706, 0.25, 0.04519, 0.3306, 0.03832, 0.3111, 0.03832, 0.3111, 0.04519, 0.3306, 0.4696, 0.2294, 0.4706, 0.25, 0.4706, 0.25, 0.4696, 0.2294, 0.05391, 0.3493, 0.04519, 0.3306, 0.04519, 0.3306, 0.05391, 0.3493, 0.4666, 0.2089, 0.4696, 0.2294, 0.4696, 0.2294, 0.4666, 0.2089, 0.06438, 0.367, 0.05391, 0.3493, 0.05391, 0.3493, 0.06438, 0.367, 0.4617, 0.1889, 0.4666, 0.2089, 0.4666, 0.2089, 0.4617, 0.1889, 0.07649, 0.3836, 0.06438, 0.367, 0.06438, 0.367, 0.07649, 0.3836, 0.4548, 0.1694, 0.4617, 0.1889, 0.4617, 0.1889, 0.4548, 0.1694, 0.09013, 0.3989, 0.07649, 0.3836, 0.07649, 0.3836, 0.09013, 0.3989, 0.4461, 0.1507, 0.4548, 0.1694, 0.4548, 0.1694, 0.4461, 0.1507, 0.1051, 0.4128, 0.09013, 0.3989, 0.09013, 0.3989, 0.1051, 0.4128, 0.4356, 0.133, 0.4461, 0.1507, 0.4461, 0.1507, 0.4356, 0.133, 0.1213, 0.4251, 0.1051, 0.4128, 0.1051, 0.4128, 0.1213, 0.4251, 0.4235, 0.1164, 0.4356, 0.133, 0.4356, 0.133, 0.4235, 0.1164, 0.1385, 0.4357, 0.1213, 0.4251, 0.1213, 0.4251, 0.1385, 0.4357, 0.2055, 0.04051, 0.2945, 0.04051, 0.2945, 0.04051, 0.2055, 0.04051, 0.4099, 0.1011, 0.4235, 0.1164, 0.4235, 0.1164, 0.4099, 0.1011, 0.1564, 0.4446, 0.1385, 0.4357, 0.1385, 0.4357, 0.1564, 0.4446, 0.1919, 0.04343, 0.2055, 0.04051, 0.2055, 0.04051, 0.1919, 0.04343, 0.3949, 0.08719, 0.4099, 0.1011, 0.4099, 0.1011, 0.3949, 0.08719, 0.1745, 0.4515, 0.1564, 0.4446, 0.1564, 0.4446, 0.1745, 0.4515, 0.1745, 0.04846, 0.1919, 0.04343, 0.1919, 0.04343, 0.1745, 0.04846, 0.3787, 0.07488, 0.3949, 0.08719, 0.3949, 0.08719, 0.3787, 0.07488, 0.1919, 0.4566, 0.1745, 0.4515, 0.1745, 0.4515, 0.1919, 0.4566, 0.1564, 0.05542, 0.1745, 0.04846, 0.1745, 0.04846, 0.1564, 0.05542, 0.3615, 0.06426, 0.3787, 0.07488, 0.3787, 0.07488, 0.3615, 0.06426, 0.2055, 0.4595, 0.1919, 0.4566, 0.1919, 0.4566, 0.2055, 0.4595, 0.1385, 0.06426, 0.1564, 0.05542, 0.1564, 0.05542, 0.1385, 0.06426, 0.3436, 0.05542, 0.3615, 0.06426, 0.3615, 0.06426, 0.3436, 0.05542, 0.3081, 0.4566, 0.2945, 0.4595, 0.2945, 0.4595, 0.3081, 0.4566, 0.1213, 0.07488, 0.1385, 0.06426, 0.1385, 0.06426, 0.1213, 0.07488, 0.3255, 0.04846, 0.3436, 0.05542, 0.3436, 0.05542, 0.3255, 0.04846, 0.3255, 0.4515, 0.3081, 0.4566, 0.3081, 0.4566, 0.3255, 0.4515, 0.1051, 0.08719, 0.1213, 0.07488, 0.1213, 0.07488, 0.1051, 0.08719, 0.3081, 0.04343, 0.3255, 0.04846, 0.3255, 0.04846, 0.3081, 0.04343, 0.3436, 0.4446, 0.3255, 0.4515, 0.3255, 0.4515, 0.3436, 0.4446, 0.09013, 0.1011, 0.1051, 0.08719, 0.1051, 0.08719, 0.09013, 0.1011, 0.2945, 0.04051, 0.3081, 0.04343, 0.3081, 0.04343, 0.2945, 0.04051, 0.3615, 0.4357, 0.3436, 0.4446, 0.3436, 0.4446, 0.3615, 0.4357, 0.07649, 0.1164, 0.09013, 0.1011, 0.09013, 0.1011, 0.07649, 0.1164, 0.2945, 0.4595, 0.2055, 0.4595, 0.2055, 0.4595, 0.2945, 0.4595])
me_cylinder_001.materials.append(mat_material_001)
me_cylinder_001.update()

# ---- objects
ob_light = bpy.data.objects.new('Light', light_light)
ob_camera = bpy.data.objects.new('Camera', cam_camera)
ob_cylinder = bpy.data.objects.new('Cylinder', me_cylinder_001)

# ---- transforms, parenting, visibility, modifiers, constraints
ob_light.location = (4.076, 1.005, 5.904)
ob_light.rotation_euler = (0.6503, 0.05522, 1.866)
ob_light.lock_rotations_4d = False
ob_light.empty_display_type = 'ARROWS'
ob_light.color = (0.0, 0.0, 0.0, 0.0)
ob_light.lineart.crease_threshold = 0.0
ob_camera.location = (0.2118, -0.1919, 0.147)
ob_camera.rotation_euler = (1.109, 0.0, 0.8149)
ob_camera.scale = (0.2087, 0.2087, 0.2087)
ob_camera.lock_rotations_4d = False
ob_camera.empty_display_type = 'ARROWS'
ob_camera.color = (0.0, 0.0, 0.0, 0.0)
ob_camera.display_type = 'WIRE'
ob_camera.lineart.crease_threshold = 0.0
ob_cylinder.location = (0.0, 0.0, 0.0)
ob_cylinder.scale = (0.5, 0.5, 0.5)

# ---- collection membership
col_collection.objects.link(ob_light)
col_collection.objects.link(ob_camera)
col_collection.objects.link(ob_cylinder)

# ---- scene / render settings (as saved in the file)
scene.camera = ob_camera
scene.frame_start = 1; scene.frame_end = 250; scene.frame_set(1)
scene.render.engine = 'CYCLES'
scene.cycles.sampling_pattern = 'TABULATED_SOBOL'
bpy.context.view_layer.update()

